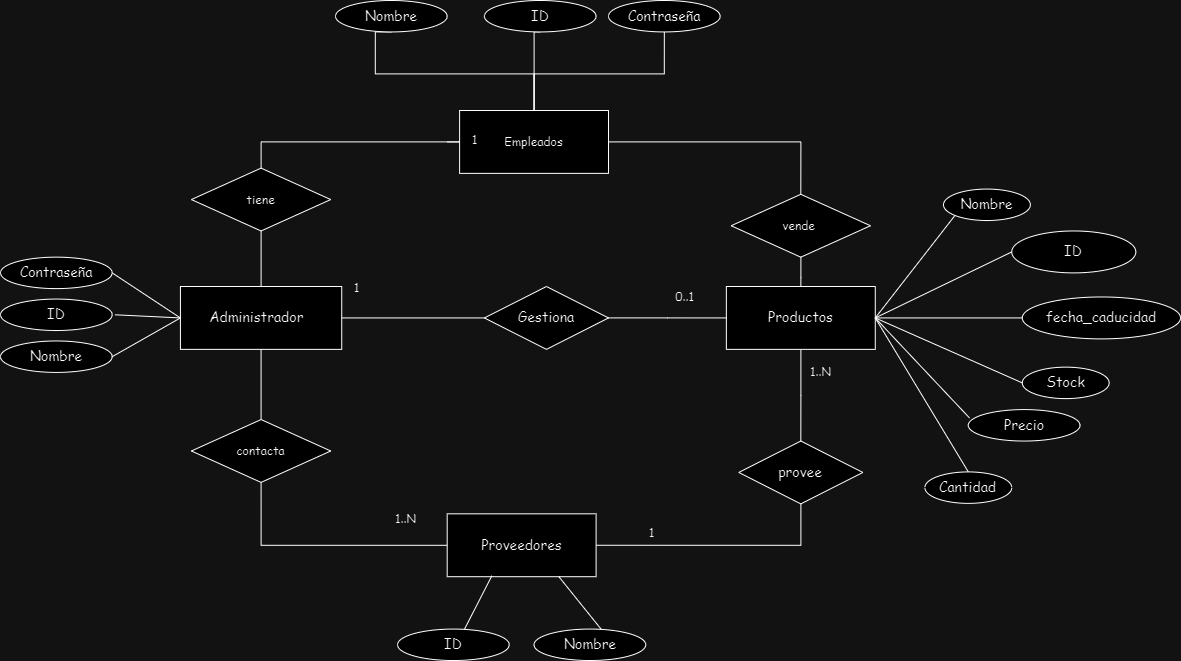

The diagram above was exported from draw.io. Its source (the exported page's mxGraphModel, read from the mxfile embedded in the PNG):
<mxGraphModel dx="933" dy="-301" grid="1" gridSize="10" guides="1" tooltips="1" connect="1" arrows="1" fold="1" page="1" pageScale="1" pageWidth="827" pageHeight="1169" math="0" shadow="0">
  <root>
    <mxCell id="0" />
    <mxCell id="1" parent="0" />
    <mxCell id="J319Gdmp9tI5TBjhPE1h-85" value="" style="group;dashed=1;dashPattern=1 2;gradientDirection=south;" connectable="0" vertex="1" parent="1">
      <mxGeometry x="1180" y="1410" width="1180" height="660" as="geometry" />
    </mxCell>
    <mxCell id="J319Gdmp9tI5TBjhPE1h-86" style="edgeStyle=orthogonalEdgeStyle;rounded=0;orthogonalLoop=1;jettySize=auto;html=1;entryX=0.5;entryY=0;entryDx=0;entryDy=0;fontFamily=Comic Sans MS;endArrow=none;endFill=0;" edge="1" parent="J319Gdmp9tI5TBjhPE1h-85" source="J319Gdmp9tI5TBjhPE1h-87" target="J319Gdmp9tI5TBjhPE1h-116">
      <mxGeometry relative="1" as="geometry" />
    </mxCell>
    <mxCell id="J319Gdmp9tI5TBjhPE1h-87" value="Productos" style="rounded=0;whiteSpace=wrap;html=1;fontFamily=Comic Sans MS;fontSize=14;align=center;textShadow=0;" vertex="1" parent="J319Gdmp9tI5TBjhPE1h-85">
      <mxGeometry x="725.8675078864354" y="286" width="148.89589905362777" height="62.85714285714286" as="geometry" />
    </mxCell>
    <mxCell id="J319Gdmp9tI5TBjhPE1h-88" style="edgeStyle=orthogonalEdgeStyle;rounded=0;orthogonalLoop=1;jettySize=auto;html=1;endArrow=none;endFill=0;" edge="1" parent="J319Gdmp9tI5TBjhPE1h-85" source="J319Gdmp9tI5TBjhPE1h-90">
      <mxGeometry relative="1" as="geometry">
        <mxPoint x="446.6876971608833" y="141.42857142857144" as="targetPoint" />
        <Array as="points">
          <mxPoint x="260.5678233438486" y="141.42857142857144" />
          <mxPoint x="533.5436382754995" y="141.42857142857144" />
        </Array>
      </mxGeometry>
    </mxCell>
    <mxCell id="J319Gdmp9tI5TBjhPE1h-89" value="&amp;nbsp;&amp;nbsp;" style="edgeLabel;html=1;align=center;verticalAlign=middle;resizable=0;points=[];" connectable="0" vertex="1" parent="J319Gdmp9tI5TBjhPE1h-88">
      <mxGeometry x="-0.6645" y="-1" relative="1" as="geometry">
        <mxPoint as="offset" />
      </mxGeometry>
    </mxCell>
    <mxCell id="J319Gdmp9tI5TBjhPE1h-90" value="Administrador&amp;nbsp;&amp;nbsp;" style="rounded=0;whiteSpace=wrap;html=1;fontFamily=Comic Sans MS;fontSize=14;align=center;textShadow=0;" vertex="1" parent="J319Gdmp9tI5TBjhPE1h-85">
      <mxGeometry x="179.91587802313356" y="286" width="161.3038906414301" height="62.85714285714286" as="geometry" />
    </mxCell>
    <mxCell id="J319Gdmp9tI5TBjhPE1h-91" style="edgeStyle=orthogonalEdgeStyle;rounded=0;orthogonalLoop=1;jettySize=auto;html=1;entryX=0;entryY=0.5;entryDx=0;entryDy=0;fontFamily=Comic Sans MS;endArrow=none;endFill=0;" edge="1" parent="J319Gdmp9tI5TBjhPE1h-85" source="J319Gdmp9tI5TBjhPE1h-93" target="J319Gdmp9tI5TBjhPE1h-87">
      <mxGeometry relative="1" as="geometry">
        <mxPoint x="719.6635120925337" y="317.428571428571" as="targetPoint" />
      </mxGeometry>
    </mxCell>
    <mxCell id="J319Gdmp9tI5TBjhPE1h-92" style="edgeStyle=orthogonalEdgeStyle;rounded=0;orthogonalLoop=1;jettySize=auto;html=1;entryX=0;entryY=0.5;entryDx=0;entryDy=0;fontFamily=Comic Sans MS;exitX=0.5;exitY=1;exitDx=0;exitDy=0;endArrow=none;endFill=0;" edge="1" parent="J319Gdmp9tI5TBjhPE1h-85" source="J319Gdmp9tI5TBjhPE1h-90" target="J319Gdmp9tI5TBjhPE1h-117">
      <mxGeometry relative="1" as="geometry">
        <Array as="points">
          <mxPoint x="260.5678233438486" y="544.7619047619048" />
          <mxPoint x="483.91167192429026" y="544.7619047619048" />
        </Array>
        <mxPoint x="260.5678233438486" y="356.1904761904762" as="sourcePoint" />
      </mxGeometry>
    </mxCell>
    <mxCell id="J319Gdmp9tI5TBjhPE1h-93" value="Gestiona" style="rhombus;whiteSpace=wrap;html=1;fontFamily=Comic Sans MS;fontSize=14;align=center;textShadow=0;" vertex="1" parent="J319Gdmp9tI5TBjhPE1h-85">
      <mxGeometry x="483.91167192429026" y="286" width="124.07991587802314" height="62.85714285714286" as="geometry" />
    </mxCell>
    <mxCell id="J319Gdmp9tI5TBjhPE1h-94" value="" style="endArrow=none;html=1;rounded=0;exitX=1;exitY=0.5;exitDx=0;exitDy=0;entryX=0;entryY=1;entryDx=0;entryDy=0;fontFamily=Comic Sans MS;endFill=0;" edge="1" parent="J319Gdmp9tI5TBjhPE1h-85" source="J319Gdmp9tI5TBjhPE1h-87" target="J319Gdmp9tI5TBjhPE1h-106">
      <mxGeometry width="50" height="50" relative="1" as="geometry">
        <mxPoint x="576.9716088328076" y="199.57142857142858" as="sourcePoint" />
        <mxPoint x="996.1600153404246" y="562.8767080546037" as="targetPoint" />
      </mxGeometry>
    </mxCell>
    <mxCell id="J319Gdmp9tI5TBjhPE1h-95" value="" style="endArrow=none;html=1;rounded=0;entryX=0;entryY=0.5;entryDx=0;entryDy=0;exitX=1;exitY=0.5;exitDx=0;exitDy=0;fontFamily=Comic Sans MS;endFill=0;" edge="1" parent="J319Gdmp9tI5TBjhPE1h-85" source="J319Gdmp9tI5TBjhPE1h-87" target="J319Gdmp9tI5TBjhPE1h-96">
      <mxGeometry width="50" height="50" relative="1" as="geometry">
        <mxPoint x="564.5636172450053" y="241.47619047619048" as="sourcePoint" />
        <mxPoint x="831.335436382755" y="283.3809523809524" as="targetPoint" />
      </mxGeometry>
    </mxCell>
    <mxCell id="J319Gdmp9tI5TBjhPE1h-96" value="ID" style="ellipse;whiteSpace=wrap;html=1;fontFamily=Comic Sans MS;fontSize=14;align=center;textShadow=0;" vertex="1" parent="J319Gdmp9tI5TBjhPE1h-85">
      <mxGeometry x="1011.2513144058886" y="230.47619047619048" width="124.07991587802314" height="41.904761904761905" as="geometry" />
    </mxCell>
    <mxCell id="J319Gdmp9tI5TBjhPE1h-97" value="" style="endArrow=none;html=1;rounded=0;exitX=1;exitY=0.5;exitDx=0;exitDy=0;entryX=0;entryY=0.5;entryDx=0;entryDy=0;endFill=0;startArrow=none;startFill=0;fontFamily=Comic Sans MS;" edge="1" parent="J319Gdmp9tI5TBjhPE1h-85" source="J319Gdmp9tI5TBjhPE1h-100" target="J319Gdmp9tI5TBjhPE1h-90">
      <mxGeometry width="50" height="50" relative="1" as="geometry">
        <mxPoint x="545.9516298633018" y="151.90476190476193" as="sourcePoint" />
        <mxPoint x="607.9915878023133" y="99.52380952380953" as="targetPoint" />
      </mxGeometry>
    </mxCell>
    <mxCell id="J319Gdmp9tI5TBjhPE1h-98" value="" style="endArrow=none;html=1;rounded=0;endFill=0;startArrow=none;startFill=0;entryX=0;entryY=0.5;entryDx=0;entryDy=0;fontFamily=Comic Sans MS;" edge="1" parent="J319Gdmp9tI5TBjhPE1h-85" target="J319Gdmp9tI5TBjhPE1h-90">
      <mxGeometry width="50" height="50" relative="1" as="geometry">
        <mxPoint x="114.46372239747635" y="314.2857142857143" as="sourcePoint" />
        <mxPoint x="607.9915878023133" y="99.52380952380953" as="targetPoint" />
      </mxGeometry>
    </mxCell>
    <mxCell id="J319Gdmp9tI5TBjhPE1h-99" value="" style="endArrow=none;html=1;rounded=0;exitX=1;exitY=0.5;exitDx=0;exitDy=0;entryX=0;entryY=0.5;entryDx=0;entryDy=0;endFill=0;startArrow=none;startFill=0;fontFamily=Comic Sans MS;" edge="1" parent="J319Gdmp9tI5TBjhPE1h-85" source="J319Gdmp9tI5TBjhPE1h-101" target="J319Gdmp9tI5TBjhPE1h-90">
      <mxGeometry width="50" height="50" relative="1" as="geometry">
        <mxPoint x="545.9516298633018" y="151.90476190476193" as="sourcePoint" />
        <mxPoint x="607.9915878023133" y="99.52380952380953" as="targetPoint" />
      </mxGeometry>
    </mxCell>
    <mxCell id="J319Gdmp9tI5TBjhPE1h-100" value="Nombre" style="ellipse;whiteSpace=wrap;html=1;fontFamily=Comic Sans MS;fontSize=14;align=center;textShadow=0;" vertex="1" parent="J319Gdmp9tI5TBjhPE1h-85">
      <mxGeometry y="340.4761904761905" width="111.67192429022083" height="31.42857142857143" as="geometry" />
    </mxCell>
    <mxCell id="J319Gdmp9tI5TBjhPE1h-101" value="Contraseña" style="ellipse;whiteSpace=wrap;html=1;fontFamily=Comic Sans MS;fontSize=14;align=center;textShadow=0;" vertex="1" parent="J319Gdmp9tI5TBjhPE1h-85">
      <mxGeometry y="256.6666666666667" width="111.67192429022083" height="31.42857142857143" as="geometry" />
    </mxCell>
    <mxCell id="J319Gdmp9tI5TBjhPE1h-102" value="ID" style="ellipse;whiteSpace=wrap;html=1;fontFamily=Comic Sans MS;fontSize=14;align=center;textShadow=0;" vertex="1" parent="J319Gdmp9tI5TBjhPE1h-85">
      <mxGeometry y="298.5714285714286" width="111.67192429022083" height="31.42857142857143" as="geometry" />
    </mxCell>
    <mxCell id="J319Gdmp9tI5TBjhPE1h-103" value="Stock" style="ellipse;whiteSpace=wrap;html=1;fontFamily=Comic Sans MS;fontSize=14;align=center;textShadow=0;" vertex="1" parent="J319Gdmp9tI5TBjhPE1h-85">
      <mxGeometry x="1021.7981072555206" y="366.6666666666667" width="86.8559411146162" height="31.42857142857143" as="geometry" />
    </mxCell>
    <mxCell id="J319Gdmp9tI5TBjhPE1h-104" value="0..1" style="text;html=1;align=center;verticalAlign=middle;resizable=0;points=[];autosize=1;fontFamily=Comic Sans MS;" vertex="1" parent="J319Gdmp9tI5TBjhPE1h-85">
      <mxGeometry x="663.8275499474238" y="280.76190476190476" width="40" height="30" as="geometry" />
    </mxCell>
    <mxCell id="J319Gdmp9tI5TBjhPE1h-105" value="fecha_caducidad" style="ellipse;whiteSpace=wrap;html=1;fontFamily=Comic Sans MS;fontSize=14;align=center;textShadow=0;" vertex="1" parent="J319Gdmp9tI5TBjhPE1h-85">
      <mxGeometry x="1021.7981072555206" y="296.4761904761905" width="158.2018927444795" height="41.904761904761905" as="geometry" />
    </mxCell>
    <mxCell id="J319Gdmp9tI5TBjhPE1h-106" value="Nombre" style="ellipse;whiteSpace=wrap;html=1;fontFamily=Comic Sans MS;fontSize=14;align=center;textShadow=0;" vertex="1" parent="J319Gdmp9tI5TBjhPE1h-85">
      <mxGeometry x="943.0073606729759" y="188.57142857142858" width="86.8559411146162" height="31.42857142857143" as="geometry" />
    </mxCell>
    <mxCell id="J319Gdmp9tI5TBjhPE1h-107" value="" style="endArrow=none;html=1;rounded=0;entryX=0.5;entryY=0;entryDx=0;entryDy=0;exitX=1;exitY=0.5;exitDx=0;exitDy=0;fontFamily=Comic Sans MS;endFill=0;" edge="1" parent="J319Gdmp9tI5TBjhPE1h-85" source="J319Gdmp9tI5TBjhPE1h-87" target="J319Gdmp9tI5TBjhPE1h-112">
      <mxGeometry width="50" height="50" relative="1" as="geometry">
        <mxPoint x="878.4858044164039" y="775.7619047619048" as="sourcePoint" />
        <mxPoint x="1067.087276550999" y="702.4285714285714" as="targetPoint" />
      </mxGeometry>
    </mxCell>
    <mxCell id="J319Gdmp9tI5TBjhPE1h-108" value="" style="endArrow=none;html=1;rounded=0;entryX=0;entryY=0.5;entryDx=0;entryDy=0;exitX=1;exitY=0.5;exitDx=0;exitDy=0;fontFamily=Comic Sans MS;endFill=0;" edge="1" parent="J319Gdmp9tI5TBjhPE1h-85" source="J319Gdmp9tI5TBjhPE1h-87" target="J319Gdmp9tI5TBjhPE1h-103">
      <mxGeometry width="50" height="50" relative="1" as="geometry">
        <mxPoint x="868.559411146162" y="723.3809523809524" as="sourcePoint" />
        <mxPoint x="1057.1608832807572" y="650.047619047619" as="targetPoint" />
      </mxGeometry>
    </mxCell>
    <mxCell id="J319Gdmp9tI5TBjhPE1h-109" value="" style="endArrow=none;html=1;rounded=0;entryX=0;entryY=0.5;entryDx=0;entryDy=0;fontFamily=Comic Sans MS;exitX=1;exitY=0.5;exitDx=0;exitDy=0;endFill=0;" edge="1" parent="J319Gdmp9tI5TBjhPE1h-85" source="J319Gdmp9tI5TBjhPE1h-87" target="J319Gdmp9tI5TBjhPE1h-105">
      <mxGeometry width="50" height="50" relative="1" as="geometry">
        <mxPoint x="868.559411146162" y="660.5238095238095" as="sourcePoint" />
        <mxPoint x="1073.2912723449" y="618.6190476190477" as="targetPoint" />
      </mxGeometry>
    </mxCell>
    <mxCell id="J319Gdmp9tI5TBjhPE1h-110" value="Precio" style="ellipse;whiteSpace=wrap;html=1;fontFamily=Comic Sans MS;fontSize=14;align=center;textShadow=0;" vertex="1" parent="J319Gdmp9tI5TBjhPE1h-85">
      <mxGeometry x="967.8233438485805" y="409.09523809523813" width="111.67192429022083" height="31.42857142857143" as="geometry" />
    </mxCell>
    <mxCell id="J319Gdmp9tI5TBjhPE1h-111" value="" style="endArrow=none;html=1;rounded=0;entryX=0.011;entryY=0.267;entryDx=0;entryDy=0;exitX=1;exitY=0.5;exitDx=0;exitDy=0;fontFamily=Comic Sans MS;entryPerimeter=0;" edge="1" parent="J319Gdmp9tI5TBjhPE1h-85" source="J319Gdmp9tI5TBjhPE1h-87" target="J319Gdmp9tI5TBjhPE1h-110">
      <mxGeometry width="50" height="50" relative="1" as="geometry">
        <mxPoint x="459.09568874868563" y="618.6190476190477" as="sourcePoint" />
        <mxPoint x="521.1356466876972" y="566.2380952380953" as="targetPoint" />
      </mxGeometry>
    </mxCell>
    <mxCell id="J319Gdmp9tI5TBjhPE1h-112" value="Cantidad" style="ellipse;whiteSpace=wrap;html=1;fontFamily=Comic Sans MS;fontSize=14;align=center;textShadow=0;" vertex="1" parent="J319Gdmp9tI5TBjhPE1h-85">
      <mxGeometry x="924.3953732912723" y="471.42857142857144" width="86.8559411146162" height="31.42857142857143" as="geometry" />
    </mxCell>
    <mxCell id="J319Gdmp9tI5TBjhPE1h-113" style="edgeStyle=orthogonalEdgeStyle;rounded=0;orthogonalLoop=1;jettySize=auto;html=1;entryX=0;entryY=0.5;entryDx=0;entryDy=0;exitX=1;exitY=0.5;exitDx=0;exitDy=0;fontFamily=Comic Sans MS;endArrow=none;endFill=0;" edge="1" parent="J319Gdmp9tI5TBjhPE1h-85" source="J319Gdmp9tI5TBjhPE1h-90" target="J319Gdmp9tI5TBjhPE1h-93">
      <mxGeometry relative="1" as="geometry">
        <mxPoint x="416.90851735015775" y="317.42857142857144" as="sourcePoint" />
      </mxGeometry>
    </mxCell>
    <mxCell id="J319Gdmp9tI5TBjhPE1h-114" value="1" style="text;html=1;align=center;verticalAlign=middle;resizable=0;points=[];autosize=1;fontFamily=Comic Sans MS;" vertex="1" parent="J319Gdmp9tI5TBjhPE1h-85">
      <mxGeometry x="341.2197686645636" y="272.3809523809524" width="30" height="30" as="geometry" />
    </mxCell>
    <mxCell id="J319Gdmp9tI5TBjhPE1h-115" style="edgeStyle=orthogonalEdgeStyle;rounded=0;orthogonalLoop=1;jettySize=auto;html=1;entryX=1;entryY=0.5;entryDx=0;entryDy=0;fontFamily=Comic Sans MS;endArrow=none;endFill=0;" edge="1" parent="J319Gdmp9tI5TBjhPE1h-85" source="J319Gdmp9tI5TBjhPE1h-116" target="J319Gdmp9tI5TBjhPE1h-117">
      <mxGeometry relative="1" as="geometry">
        <Array as="points">
          <mxPoint x="800.3154574132492" y="544.7619047619048" />
        </Array>
      </mxGeometry>
    </mxCell>
    <mxCell id="J319Gdmp9tI5TBjhPE1h-116" value="provee" style="rhombus;whiteSpace=wrap;html=1;fontFamily=Comic Sans MS;fontSize=14;align=center;textShadow=0;" vertex="1" parent="J319Gdmp9tI5TBjhPE1h-85">
      <mxGeometry x="738.2754994742377" y="440.5238095238095" width="124.07991587802314" height="62.85714285714286" as="geometry" />
    </mxCell>
    <mxCell id="J319Gdmp9tI5TBjhPE1h-117" value="Proveedores" style="rounded=0;whiteSpace=wrap;html=1;fontFamily=Comic Sans MS;fontSize=14;align=center;textShadow=0;" vertex="1" parent="J319Gdmp9tI5TBjhPE1h-85">
      <mxGeometry x="446.6876971608833" y="513.3333333333334" width="148.89589905362777" height="62.85714285714286" as="geometry" />
    </mxCell>
    <mxCell id="J319Gdmp9tI5TBjhPE1h-118" value="1..N" style="text;html=1;align=center;verticalAlign=middle;resizable=0;points=[];autosize=1;fontFamily=Comic Sans MS;" vertex="1" parent="J319Gdmp9tI5TBjhPE1h-85">
      <mxGeometry x="800.3154574132492" y="356.1904761904762" width="40" height="30" as="geometry" />
    </mxCell>
    <mxCell id="J319Gdmp9tI5TBjhPE1h-119" value="1..N" style="text;html=1;align=center;verticalAlign=middle;resizable=0;points=[];autosize=1;fontFamily=Comic Sans MS;" vertex="1" parent="J319Gdmp9tI5TBjhPE1h-85">
      <mxGeometry x="384.64773922187175" y="503.3809523809524" width="40" height="30" as="geometry" />
    </mxCell>
    <mxCell id="J319Gdmp9tI5TBjhPE1h-120" value="Nombre" style="ellipse;whiteSpace=wrap;html=1;fontFamily=Comic Sans MS;fontSize=14;align=center;textShadow=0;" vertex="1" parent="J319Gdmp9tI5TBjhPE1h-85">
      <mxGeometry x="533.5436382754995" y="628.5714285714286" width="111.67192429022083" height="31.42857142857143" as="geometry" />
    </mxCell>
    <mxCell id="J319Gdmp9tI5TBjhPE1h-121" value="ID" style="ellipse;whiteSpace=wrap;html=1;fontFamily=Comic Sans MS;fontSize=14;align=center;textShadow=0;" vertex="1" parent="J319Gdmp9tI5TBjhPE1h-85">
      <mxGeometry x="397.05573080967406" y="628.5714285714286" width="111.67192429022083" height="31.42857142857143" as="geometry" />
    </mxCell>
    <mxCell id="J319Gdmp9tI5TBjhPE1h-122" value="" style="endArrow=none;html=1;rounded=0;exitX=0.5;exitY=0;exitDx=0;exitDy=0;fontFamily=Comic Sans MS;entryX=0.3;entryY=0.986;entryDx=0;entryDy=0;entryPerimeter=0;" edge="1" parent="J319Gdmp9tI5TBjhPE1h-85" target="J319Gdmp9tI5TBjhPE1h-117">
      <mxGeometry width="50" height="50" relative="1" as="geometry">
        <mxPoint x="464.05888538380657" y="628.5714285714281" as="sourcePoint" />
        <mxPoint x="554.3270241850684" y="576.7142857142858" as="targetPoint" />
      </mxGeometry>
    </mxCell>
    <mxCell id="J319Gdmp9tI5TBjhPE1h-123" value="" style="endArrow=none;html=1;rounded=0;entryX=0.75;entryY=1;entryDx=0;entryDy=0;exitX=0.5;exitY=0;exitDx=0;exitDy=0;fontFamily=Comic Sans MS;" edge="1" parent="J319Gdmp9tI5TBjhPE1h-85" target="J319Gdmp9tI5TBjhPE1h-117">
      <mxGeometry width="50" height="50" relative="1" as="geometry">
        <mxPoint x="600.546792849632" y="628.5714285714281" as="sourcePoint" />
        <mxPoint x="597.7549947423764" y="597.6666666666667" as="targetPoint" />
      </mxGeometry>
    </mxCell>
    <mxCell id="J319Gdmp9tI5TBjhPE1h-124" style="edgeStyle=orthogonalEdgeStyle;rounded=0;orthogonalLoop=1;jettySize=auto;html=1;entryX=0.5;entryY=1;entryDx=0;entryDy=0;fontFamily=Comic Sans MS;endArrow=none;endFill=0;" edge="1" parent="J319Gdmp9tI5TBjhPE1h-85" source="J319Gdmp9tI5TBjhPE1h-128" target="J319Gdmp9tI5TBjhPE1h-130">
      <mxGeometry relative="1" as="geometry">
        <Array as="points">
          <mxPoint x="533.5436382754995" y="73.33333333333334" />
          <mxPoint x="663.8275499474238" y="73.33333333333334" />
        </Array>
      </mxGeometry>
    </mxCell>
    <mxCell id="J319Gdmp9tI5TBjhPE1h-125" style="edgeStyle=orthogonalEdgeStyle;rounded=0;orthogonalLoop=1;jettySize=auto;html=1;entryX=0.5;entryY=1;entryDx=0;entryDy=0;fontFamily=Comic Sans MS;endArrow=none;endFill=0;" edge="1" parent="J319Gdmp9tI5TBjhPE1h-85" source="J319Gdmp9tI5TBjhPE1h-128" target="J319Gdmp9tI5TBjhPE1h-131">
      <mxGeometry relative="1" as="geometry">
        <Array as="points">
          <mxPoint x="533.5436382754995" y="31.42857142857143" />
        </Array>
      </mxGeometry>
    </mxCell>
    <mxCell id="J319Gdmp9tI5TBjhPE1h-126" style="edgeStyle=orthogonalEdgeStyle;rounded=0;orthogonalLoop=1;jettySize=auto;html=1;entryX=0.5;entryY=1;entryDx=0;entryDy=0;fontFamily=Comic Sans MS;endArrow=none;endFill=0;" edge="1" parent="J319Gdmp9tI5TBjhPE1h-85" source="J319Gdmp9tI5TBjhPE1h-128" target="J319Gdmp9tI5TBjhPE1h-129">
      <mxGeometry relative="1" as="geometry">
        <Array as="points">
          <mxPoint x="533.5436382754995" y="73.33333333333334" />
          <mxPoint x="374.72134595162987" y="73.33333333333334" />
          <mxPoint x="374.72134595162987" y="31.42857142857143" />
        </Array>
      </mxGeometry>
    </mxCell>
    <mxCell id="J319Gdmp9tI5TBjhPE1h-127" style="edgeStyle=orthogonalEdgeStyle;rounded=0;orthogonalLoop=1;jettySize=auto;html=1;entryX=0.5;entryY=0;entryDx=0;entryDy=0;endArrow=none;endFill=0;" edge="1" parent="J319Gdmp9tI5TBjhPE1h-85" source="J319Gdmp9tI5TBjhPE1h-135" target="J319Gdmp9tI5TBjhPE1h-87">
      <mxGeometry relative="1" as="geometry" />
    </mxCell>
    <mxCell id="J319Gdmp9tI5TBjhPE1h-128" value="Empleados" style="rounded=0;whiteSpace=wrap;html=1;fontFamily=Comic Sans MS;" vertex="1" parent="J319Gdmp9tI5TBjhPE1h-85">
      <mxGeometry x="459.09568874868563" y="110" width="148.89589905362777" height="62.85714285714286" as="geometry" />
    </mxCell>
    <mxCell id="J319Gdmp9tI5TBjhPE1h-129" value="Nombre" style="ellipse;whiteSpace=wrap;html=1;fontFamily=Comic Sans MS;fontSize=14;align=center;textShadow=0;" vertex="1" parent="J319Gdmp9tI5TBjhPE1h-85">
      <mxGeometry x="335.0157728706625" width="111.67192429022083" height="31.42857142857143" as="geometry" />
    </mxCell>
    <mxCell id="J319Gdmp9tI5TBjhPE1h-130" value="Contraseña" style="ellipse;whiteSpace=wrap;html=1;fontFamily=Comic Sans MS;fontSize=14;align=center;textShadow=0;" vertex="1" parent="J319Gdmp9tI5TBjhPE1h-85">
      <mxGeometry x="607.9915878023133" width="111.67192429022083" height="31.42857142857143" as="geometry" />
    </mxCell>
    <mxCell id="J319Gdmp9tI5TBjhPE1h-131" value="ID" style="ellipse;whiteSpace=wrap;html=1;fontFamily=Comic Sans MS;fontSize=14;align=center;textShadow=0;" vertex="1" parent="J319Gdmp9tI5TBjhPE1h-85">
      <mxGeometry x="483.91167192429026" width="111.67192429022083" height="31.42857142857143" as="geometry" />
    </mxCell>
    <mxCell id="J319Gdmp9tI5TBjhPE1h-132" value="contacta" style="rhombus;whiteSpace=wrap;html=1;fontFamily=Comic Sans MS;" vertex="1" parent="J319Gdmp9tI5TBjhPE1h-85">
      <mxGeometry x="190.934174553102" y="419.0476190476191" width="139.27970557308097" height="62.85714285714286" as="geometry" />
    </mxCell>
    <mxCell id="J319Gdmp9tI5TBjhPE1h-133" value="tiene" style="rhombus;whiteSpace=wrap;html=1;fontFamily=Comic Sans MS;" vertex="1" parent="J319Gdmp9tI5TBjhPE1h-85">
      <mxGeometry x="190.9217665615142" y="167.61904761904762" width="139.27970557308097" height="62.85714285714286" as="geometry" />
    </mxCell>
    <mxCell id="J319Gdmp9tI5TBjhPE1h-134" value="" style="edgeStyle=orthogonalEdgeStyle;rounded=0;orthogonalLoop=1;jettySize=auto;html=1;entryX=0.5;entryY=0;entryDx=0;entryDy=0;endArrow=none;endFill=0;" edge="1" parent="J319Gdmp9tI5TBjhPE1h-85" source="J319Gdmp9tI5TBjhPE1h-128" target="J319Gdmp9tI5TBjhPE1h-135">
      <mxGeometry relative="1" as="geometry">
        <mxPoint x="-62.03995793901157" y="1000.4761904761905" as="sourcePoint" />
        <mxPoint x="130.2839116719243" y="1145.047619047619" as="targetPoint" />
      </mxGeometry>
    </mxCell>
    <mxCell id="J319Gdmp9tI5TBjhPE1h-135" value="vende&amp;nbsp;" style="rhombus;whiteSpace=wrap;html=1;fontFamily=Comic Sans MS;" vertex="1" parent="J319Gdmp9tI5TBjhPE1h-85">
      <mxGeometry x="730.6694006309149" y="193.80952380952382" width="139.27970557308097" height="62.85714285714286" as="geometry" />
    </mxCell>
    <mxCell id="J319Gdmp9tI5TBjhPE1h-136" value="1" style="text;html=1;align=center;verticalAlign=middle;resizable=0;points=[];autosize=1;fontFamily=Comic Sans MS;" vertex="1" parent="1">
      <mxGeometry x="1815.9997686645636" y="1926.8609523809523" width="30" height="30" as="geometry" />
    </mxCell>
    <mxCell id="J319Gdmp9tI5TBjhPE1h-137" value="1" style="text;html=1;align=center;verticalAlign=middle;resizable=0;points=[];autosize=1;fontFamily=Comic Sans MS;" vertex="1" parent="1">
      <mxGeometry x="1639.0997686645637" y="1534.0009523809524" width="30" height="30" as="geometry" />
    </mxCell>
  </root>
</mxGraphModel>